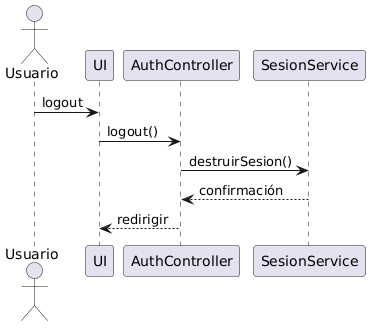

The diagram above was rendered by PlantUML. Its source (embedded in the PNG):
@startuml
actor Usuario
participant UI
participant AuthController
participant SesionService

Usuario -> UI: logout
UI -> AuthController: logout()
AuthController -> SesionService: destruirSesion()
SesionService --> AuthController: confirmación
AuthController --> UI: redirigir
@enduml